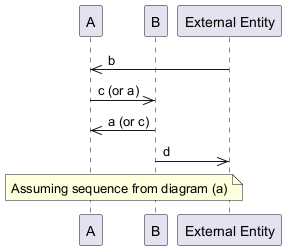

The diagram above was rendered by PlantUML. Its source (embedded in the PNG):
@startuml
participant A
participant B
participant User as "External Entity"
User ->> A : b
A ->> B : c (or a)
B ->> A : a (or c)
B ->> User : d
note over A,B : Assuming sequence from diagram (a)
@enduml